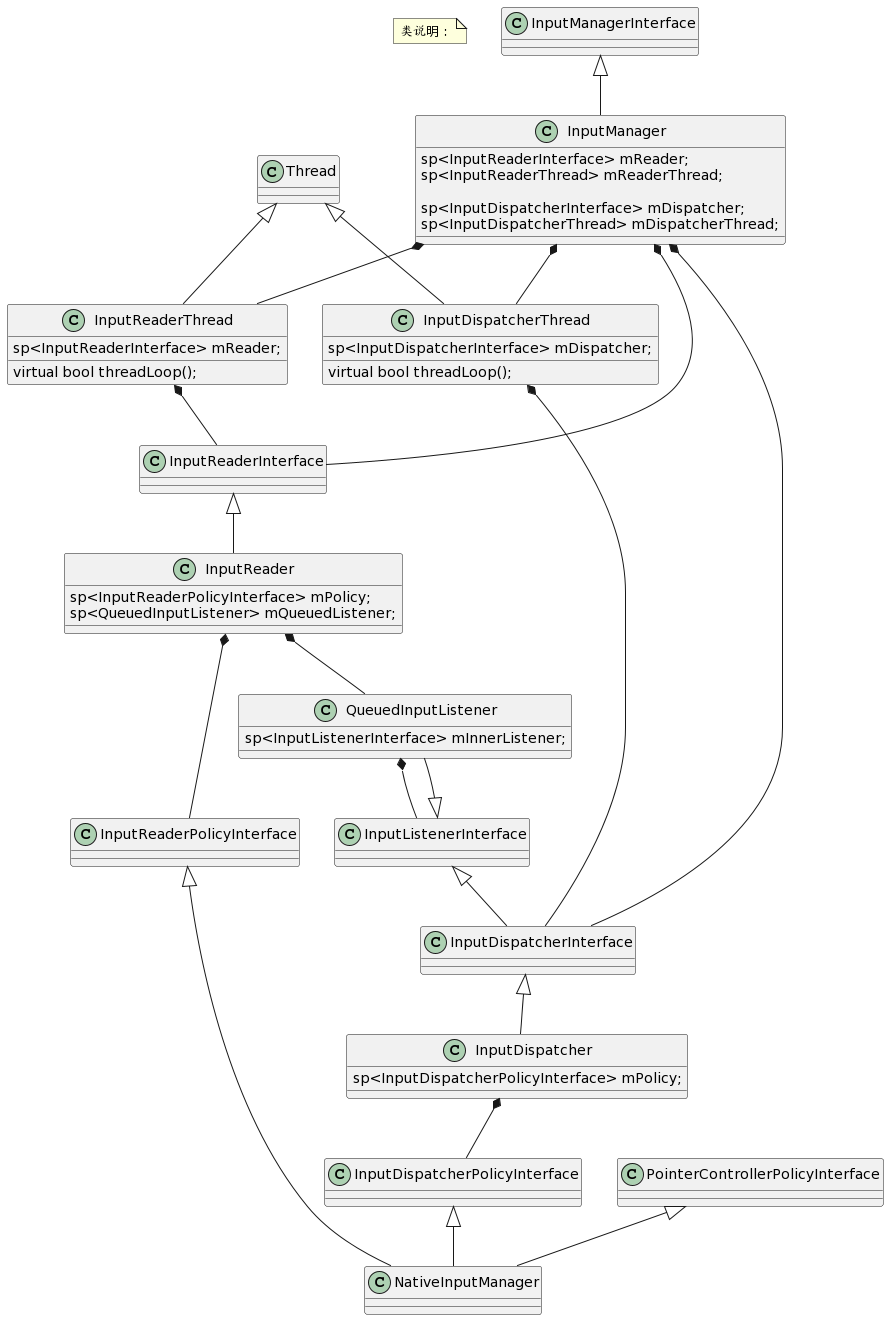

The diagram above was rendered by PlantUML. Its source (embedded in the PNG):
@startuml
note as N1
类说明：
endnote

class InputReaderPolicyInterface {
}

class InputDispatcherPolicyInterface {
}

class PointerControllerPolicyInterface {
}

class NativeInputManager {
}
InputReaderPolicyInterface <|-- NativeInputManager
InputDispatcherPolicyInterface <|-- NativeInputManager
PointerControllerPolicyInterface <|-- NativeInputManager


class InputManagerInterface {
}

class InputManager {
    sp<InputReaderInterface> mReader;
    sp<InputReaderThread> mReaderThread;

    sp<InputDispatcherInterface> mDispatcher;
    sp<InputDispatcherThread> mDispatcherThread;
}

class InputReaderInterface {
}

class InputReader {
    sp<InputReaderPolicyInterface> mPolicy;
    sp<QueuedInputListener> mQueuedListener;
}

class InputListenerInterface {
}

class InputDispatcherInterface {
}

class InputDispatcher {
sp<InputDispatcherPolicyInterface> mPolicy;
}

class QueuedInputListener {
sp<InputListenerInterface> mInnerListener;
}

class Thread {
}
class InputReaderThread {
    sp<InputReaderInterface> mReader;
    virtual bool threadLoop();
}

class InputDispatcherThread {
sp<InputDispatcherInterface> mDispatcher;
virtual bool threadLoop();
}

InputManagerInterface <|-- InputManager

Thread <|-- InputReaderThread
Thread <|-- InputDispatcherThread

InputReaderThread *-- InputReaderInterface
InputDispatcherThread *-- InputDispatcherInterface

InputManager *-- InputReaderInterface
InputManager *-- InputDispatcherInterface
InputManager *-- InputReaderThread
InputManager *-- InputDispatcherThread

InputReaderInterface <|-- InputReader

InputListenerInterface <|-- InputDispatcherInterface
InputDispatcherInterface <|-- InputDispatcher
InputListenerInterface <|-- QueuedInputListener

QueuedInputListener *-- InputListenerInterface

InputDispatcher *-- InputDispatcherPolicyInterface

InputReader *-- InputReaderPolicyInterface
InputReader *-- QueuedInputListener
@enduml